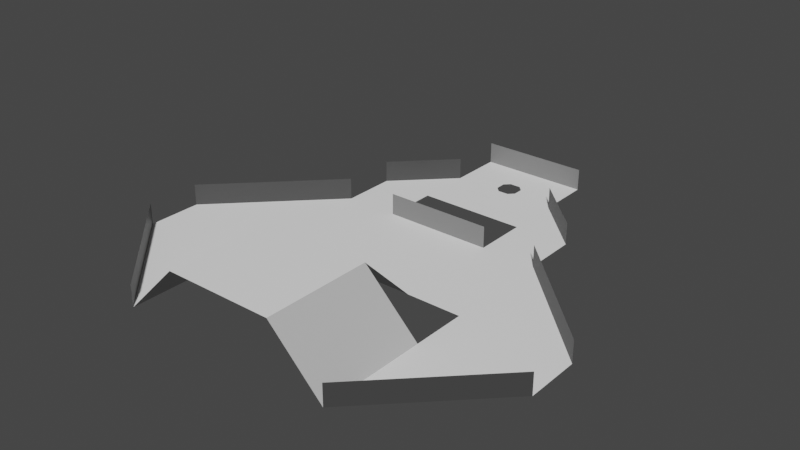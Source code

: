 # Source: level_11.blend  (saved by Blender 3.1.7; exported with 4.5.12 LTS)
import bpy
from mathutils import Matrix  # noqa: F401  (used for matrix-valued properties, if any)

bpy.ops.wm.read_factory_settings(use_empty=True)
scene = bpy.context.scene
scene.name = 'Scene'

# ---- collections
col_collection = bpy.data.collections.new('Collection'); scene.collection.children.link(col_collection)

# ---- materials (node trees are filled in below, after node groups)
mat_m0 = bpy.data.materials.new('M0')
mat_m0.use_transparent_shadow = False
mat_m1 = bpy.data.materials.new('M1')
mat_m1.use_transparent_shadow = False
mat_m2 = bpy.data.materials.new('M2')
mat_m2.use_transparent_shadow = False
mat_m3 = bpy.data.materials.new('M3')
mat_m3.use_transparent_shadow = False
mat_m4 = bpy.data.materials.new('M4')
mat_m4.use_transparent_shadow = False

# ---- material node trees
mat_m0.use_nodes = True; mat_m0.node_tree.nodes.clear()
_N = mat_m0.node_tree.nodes; _L = mat_m0.node_tree.links
n0 = _N.new('ShaderNodeBsdfPrincipled'); n0.name = 'Principled BSDF'; n0.location = (10, 300)
n0.distribution = 'GGX'
n0.subsurface_method = 'RANDOM_WALK_SKIN'
n0.inputs[0].default_value = (0.0, 0.0, 0.0, 1.0)
n0.inputs[3].default_value = 1.45
n0.inputs[27].default_value = (0.0, 0.0, 0.0, 1.0)
n0.inputs[28].default_value = 1.0
n1 = _N.new('ShaderNodeOutputMaterial'); n1.name = 'Material Output'; n1.location = (300, 300)
_L.new(n0.outputs[0], n1.inputs[0])
n1.is_active_output = True
mat_m1.use_nodes = True; mat_m1.node_tree.nodes.clear()
_N = mat_m1.node_tree.nodes; _L = mat_m1.node_tree.links
n0 = _N.new('ShaderNodeBsdfPrincipled'); n0.name = 'Principled BSDF'; n0.location = (10, 300)
n0.distribution = 'GGX'
n0.subsurface_method = 'RANDOM_WALK_SKIN'
n0.inputs[0].default_value = (0.05127, 0.05127, 0.05127, 1.0)
n0.inputs[3].default_value = 1.45
n0.inputs[27].default_value = (0.0, 0.0, 0.0, 1.0)
n0.inputs[28].default_value = 1.0
n1 = _N.new('ShaderNodeOutputMaterial'); n1.name = 'Material Output'; n1.location = (300, 300)
_L.new(n0.outputs[0], n1.inputs[0])
n1.is_active_output = True
mat_m2.use_nodes = True; mat_m2.node_tree.nodes.clear()
_N = mat_m2.node_tree.nodes; _L = mat_m2.node_tree.links
n0 = _N.new('ShaderNodeBsdfPrincipled'); n0.name = 'Principled BSDF'; n0.location = (10, 300)
n0.distribution = 'GGX'
n0.subsurface_method = 'RANDOM_WALK_SKIN'
n0.inputs[0].default_value = (0.2159, 0.2159, 0.2159, 1.0)
n0.inputs[3].default_value = 1.45
n0.inputs[27].default_value = (0.0, 0.0, 0.0, 1.0)
n0.inputs[28].default_value = 1.0
n1 = _N.new('ShaderNodeOutputMaterial'); n1.name = 'Material Output'; n1.location = (300, 300)
_L.new(n0.outputs[0], n1.inputs[0])
n1.is_active_output = True
mat_m3.use_nodes = True; mat_m3.node_tree.nodes.clear()
_N = mat_m3.node_tree.nodes; _L = mat_m3.node_tree.links
n0 = _N.new('ShaderNodeBsdfPrincipled'); n0.name = 'Principled BSDF'; n0.location = (10, 300)
n0.distribution = 'GGX'
n0.subsurface_method = 'RANDOM_WALK_SKIN'
n0.inputs[0].default_value = (0.5271, 0.5271, 0.5271, 1.0)
n0.inputs[3].default_value = 1.45
n0.inputs[27].default_value = (0.0, 0.0, 0.0, 1.0)
n0.inputs[28].default_value = 1.0
n1 = _N.new('ShaderNodeOutputMaterial'); n1.name = 'Material Output'; n1.location = (300, 300)
_L.new(n0.outputs[0], n1.inputs[0])
n1.is_active_output = True
mat_m4.use_nodes = True; mat_m4.node_tree.nodes.clear()
_N = mat_m4.node_tree.nodes; _L = mat_m4.node_tree.links
n0 = _N.new('ShaderNodeBsdfPrincipled'); n0.name = 'Principled BSDF'; n0.location = (10, 300)
n0.distribution = 'GGX'
n0.subsurface_method = 'RANDOM_WALK_SKIN'
n0.inputs[0].default_value = (1.0, 1.0, 1.0, 1.0)
n0.inputs[3].default_value = 1.45
n0.inputs[27].default_value = (0.0, 0.0, 0.0, 1.0)
n0.inputs[28].default_value = 1.0
n1 = _N.new('ShaderNodeOutputMaterial'); n1.name = 'Material Output'; n1.location = (300, 300)
_L.new(n0.outputs[0], n1.inputs[0])
n1.is_active_output = True

# ---- world
world_world = bpy.data.worlds.new('World'); scene.world = world_world
world_world.use_nodes = True; world_world.node_tree.nodes.clear()
_N = world_world.node_tree.nodes; _L = world_world.node_tree.links
n0 = _N.new('ShaderNodeOutputWorld'); n0.name = 'World Output'; n0.location = (300, 300)
n1 = _N.new('ShaderNodeBackground'); n1.name = 'Background'; n1.location = (10, 300)
n1.inputs[0].default_value = (0.05088, 0.05088, 0.05088, 1.0)
_L.new(n1.outputs[0], n0.inputs[0])
n0.is_active_output = True
world_world.color = (0.05088, 0.05088, 0.05088)
world_world.use_sun_shadow = False
world_world.sun_shadow_jitter_overblur = 0.0

# ---- meshes
me_plane_001 = bpy.data.meshes.new('Plane.001')
me_plane_001.from_pydata([(5.0, 20.0, 0.0), (-5.0, 20.0, 0.0), (0.5, 15.0, 0.0), (1.0, 15.5, 0.0), (-0.5, 15.0, 0.0), (-1.0, 15.5, 0.0), (1.0, 16.5, 0.0), (0.5, 17.0, 0.0), (-1.0, 16.5, 0.0), (-0.5, 17.0, 0.0), (5.0, -20.0, 5.0), (5.0, 15.0, 0.0), (-5.0, 15.0, 0.0), (5.0, -10.0, 5.0), (-5.0, -10.0, 5.0), (-5.0, -20.0, 5.0), (-10.0, -10.0, 0.0), (-10.0, -20.0, 0.0), (10.0, -20.0, 0.0), (10.0, -10.0, 0.0), (-20.0, -10.0, 0.0), (10.0, -20.0, 2.0), (-10.0, -20.0, 2.0), (20.0, -10.0, 0.0), (5.0, -5.0, 0.0), (-5.0, -5.0, 0.0), (5.0, 5.0, 0.0), (-5.0, 5.0, 0.0), (-10.0, -5.0, 0.0), (-20.0, -5.0, 0.0), (10.0, -5.0, 0.0), (20.0, -5.0, 0.0), (-20.0, -10.0, 2.0), (-10.0, 5.0, 0.0), (10.0, 5.0, 0.0), (20.0, -5.0, 2.0), (-20.0, -5.0, 2.0), (20.0, -10.0, 2.0), (5.0, 5.0, 2.0), (-5.0, 5.0, 2.0), (5.0, 5.0, 0.0), (-5.0, 5.0, 0.0), (-10.0, 5.0, 0.0), (-5.0, 15.0, 2.0), (-5.0, 10.0, 0.0), (10.0, 10.0, 0.0), (5.0, 10.0, 0.0), (-10.0, 10.0, 0.0), (5.0, 15.0, 2.0), (-10.0, 10.0, 2.0), (10.0, 10.0, 2.0), (5.0, 20.0, 2.0), (-5.0, 20.0, 2.0), (-10.0, 5.0, 2.0), (10.0, 5.0, 2.0)], [(28, 16), (19, 30), (25, 28), (30, 24), (42, 41), (26, 46), (47, 42), (41, 44)], [(9, 8, 5, 4, 12, 1, 0, 11, 2, 3, 6, 7), (14, 13, 10, 15), (14, 15, 17, 16), (10, 13, 19, 18), (17, 20, 29, 28), (13, 14, 25, 24), (29, 33, 34, 31), (18, 23, 37, 21), (20, 17, 22, 32), (26, 27, 39, 38), (31, 34, 54, 35), (33, 29, 36, 53), (27, 26, 40, 41), (45, 11, 48, 50), (0, 1, 52, 51), (34, 26, 11, 45), (12, 47, 49, 43), (12, 11, 46, 44), (27, 33, 47, 12), (23, 18, 30, 31)])
me_plane_001.polygons.foreach_set('material_index', [4, 4, 3, 3, 4, 3, 4, 1, 1, 2, 1, 1, 4, 1, 2, 4, 1, 4, 4, 4])
_uv = me_plane_001.uv_layers.new(name='UVMap')
_uv.uv.foreach_set('vector', [0.0, 0.0, 0.0, 0.0, 0.0, 0.0, 0.0, 0.0, 0.0, 0.0, 0.0, 0.0, 0.0, 0.0, 0.0, 0.0, 0.0, 0.0, 0.0, 0.0, 0.0, 0.0, 0.0, 0.0, 0.0, 0.0, 0.0, 0.0, 0.0, 0.0, 0.0, 0.0, 0.0, 0.0, 0.0, 0.0, 0.0, 0.0, 0.0, 0.0, 0.0, 0.0, 0.0, 0.0, 0.0, 0.0, 0.0, 0.0, 0.0, 0.0, 0.0, 0.0, 0.0, 0.0, 0.0, 0.0, 0.0, 0.0, 0.0, 0.0, 0.0, 0.0, 0.0, 0.0, 0.0, 0.0, 0.0, 0.0, 0.0, 0.0, 0.0, 0.0, 0.0, 0.0, 0.0, 0.0, 0.0, 0.0, 0.0, 0.0, 0.0, 0.0, 0.0, 0.0, 0.0, 0.0, 0.0, 0.0, 0.0, 0.0, 0.0, 0.0, 0.0, 0.0, 0.0, 0.0, 0.0, 0.0, 0.0, 0.0, 0.0, 0.0, 0.0, 0.0, 0.0, 0.0, 0.0, 0.0, 0.0, 0.0, 0.0, 0.0, 0.0, 0.0, 0.0, 0.0, 0.0, 0.0, 0.0, 0.0, 0.0, 0.0, 0.0, 0.0, 0.0, 0.0, 0.0, 0.0, 0.0, 0.0, 0.0, 0.0, 0.0, 0.0, 0.0, 0.0, 0.0, 0.0, 0.0, 0.0, 0.0, 0.0, 0.0, 0.0, 0.0, 0.0, 0.0, 0.0, 0.0, 0.0, 0.0, 0.0, 0.0, 0.0, 0.0, 0.0, 0.0, 0.0, 0.0, 0.0, 0.0, 0.0, 0.0, 0.0, 0.0, 0.0, 0.0, 0.0, 0.0, 0.0, 0.0, 0.0, 0.0, 0.0, 0.0, 0.0])
me_plane_001.materials.append(mat_m0)
me_plane_001.materials.append(mat_m1)
me_plane_001.materials.append(mat_m2)
me_plane_001.materials.append(mat_m3)
me_plane_001.materials.append(mat_m4)
me_plane_001.use_remesh_fix_poles = True
me_plane_001.use_remesh_preserve_attributes = False
me_plane_001.update()

# ---- objects
ob_level = bpy.data.objects.new('Level', me_plane_001)

# ---- transforms, parenting, visibility, modifiers, constraints
ob_level.location = (4.768e-07, 0.0, 0.0)
_m = ob_level.modifiers.new('Triangulate', 'TRIANGULATE')
_m.quad_method = 'BEAUTY'

# ---- collection membership
col_collection.objects.link(ob_level)

# ---- scene / render settings (as saved in the file)
scene.frame_start = 1; scene.frame_end = 250; scene.frame_set(2)
scene.render.engine = 'BLENDER_EEVEE_NEXT'
scene.cycles.sampling_pattern = 'TABULATED_SOBOL'
scene.cycles.use_light_tree = False
scene.view_settings.view_transform = 'Filmic'
bpy.context.view_layer.update()

# ---- added for rendering (the .blend has no active camera and no usable light): camera, sun
cam_auto = bpy.data.cameras.new('AutoCamera')
cam_auto.lens = 50.0
cam_auto.sensor_width = 36.0
cam_auto.clip_end = 1000.0
ob_auto_camera = bpy.data.objects.new('AutoCamera', cam_auto)
scene.collection.objects.link(ob_auto_camera)
ob_auto_camera.location = (52.5427, -63.0512, 44.5341)
ob_auto_camera.rotation_euler = (1.09748, -7.21219e-08, 0.694738)
scene.camera = ob_auto_camera
light_auto_sun = bpy.data.lights.new('AutoSun', 'SUN')
light_auto_sun.energy = 3.0
light_auto_sun.angle = 0.0523599
ob_auto_sun = bpy.data.objects.new('AutoSun', light_auto_sun)
scene.collection.objects.link(ob_auto_sun)
ob_auto_sun.rotation_euler = (0.872665, 0.174533, 0.523599)
bpy.context.view_layer.update()
